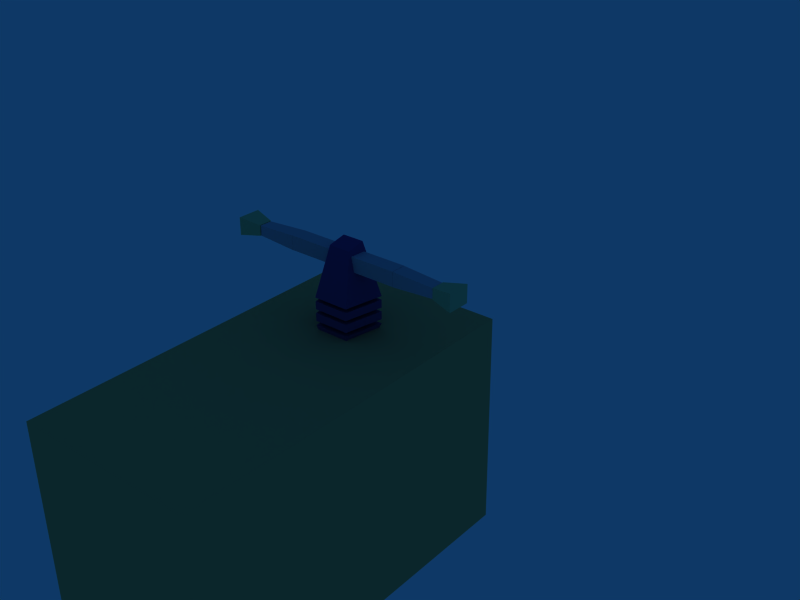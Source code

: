 # Source: character.blend  (saved by Blender 2.62.0; exported with 4.5.12 LTS)
import bpy
from mathutils import Matrix  # noqa: F401  (used for matrix-valued properties, if any)

bpy.ops.wm.read_factory_settings(use_empty=True)
scene = bpy.context.scene
scene.name = 'Scene'

# ---- collections
col_collection_1 = bpy.data.collections.new('Collection 1'); scene.collection.children.link(col_collection_1)
col_collection_20 = bpy.data.collections.new('Collection 20'); scene.collection.children.link(col_collection_20)
col_collection_20.hide_render = True
col_collection_20.hide_viewport = True

# ---- materials (node trees are filled in below, after node groups)
mat_material = bpy.data.materials.new('Material')
mat_material.alpha_threshold = 0.0
mat_material.diffuse_color = (0.7811, 0.6717, 0.4231, 1.0)
mat_material.roughness = 0.5
mat_material.line_color = (0.0, 0.0, 0.0, 0.08807)
mat_body = bpy.data.materials.new('Body')
mat_body.alpha_threshold = 0.0
mat_body.diffuse_color = (0.241, 0.193, 0.5052, 1.0)
mat_body.roughness = 0.5
mat_body.line_color = (0.0, 0.0, 0.0, 1.0)
mat_leg = bpy.data.materials.new('Leg')
mat_leg.alpha_threshold = 0.0
mat_leg.diffuse_color = (0.2319, 0.1652, 0.1652, 1.0)
mat_leg.roughness = 0.5
mat_leg.line_color = (0.0, 0.0, 0.0, 1.0)
mat_head = bpy.data.materials.new('Head')
mat_head.alpha_threshold = 0.0
mat_head.diffuse_color = (0.69, 0.81, 0.57, 1.0)
mat_head.roughness = 0.5
mat_head.line_color = (0.0, 0.0, 0.0, 0.9025)
mat_arm = bpy.data.materials.new('Arm')
mat_arm.alpha_threshold = 0.0
mat_arm.diffuse_color = (0.6472, 0.6874, 0.7594, 1.0)
mat_arm.roughness = 0.5
mat_arm.line_color = (0.0, 0.0, 0.0, 1.0)
mat_face = bpy.data.materials.new('Face')
mat_face.alpha_threshold = 0.0
mat_face.diffuse_color = (0.93, 0.83, 0.81, 1.0)
mat_face.roughness = 0.5
mat_face.line_color = (0.0, 0.0, 0.0, 1.0)
mat_hair = bpy.data.materials.new('Hair')
mat_hair.alpha_threshold = 0.0
mat_hair.diffuse_color = (0.6546, 0.1904, 0.1904, 1.0)
mat_hair.roughness = 0.5
mat_hair.line_color = (0.0, 0.0, 0.0, 1.0)

# ---- material node trees

# ---- world
world_world = bpy.data.worlds.new('World'); scene.world = world_world
world_world.color = (0.05656, 0.2208, 0.4)
world_world.use_sun_shadow = False
world_world.sun_shadow_jitter_overblur = 0.0
world_world.cycles.sampling_method = 'MANUAL'
world_world.cycles.sample_map_resolution = 256

# ---- meshes
me_cube_001 = bpy.data.meshes.new('Cube.001')
me_cube_001.from_pydata([(0.4147, 0.4988, -0.489), (0.4147, -0.4988, -0.489), (-0.4147, -0.4988, -0.489), (-0.4147, 0.4988, -0.489), (0.4147, 0.4988, 1.138), (0.4147, -0.4988, 1.138), (-0.4147, -0.4988, 1.138), (-0.4147, 0.4988, 1.138)], [], [(0, 1, 2, 3), (4, 7, 6, 5), (0, 4, 5, 1), (1, 5, 6, 2), (2, 6, 7, 3), (4, 0, 3, 7)])
me_cube_001.materials.append(mat_material)
me_cube_001.use_remesh_preserve_volume = False
me_cube_001.use_remesh_preserve_attributes = False
me_cube_001.use_mirror_vertex_groups = False
me_cube_001.update()
me_belly_01 = bpy.data.meshes.new('Belly.01')
me_belly_01.from_pydata([(-0.1106, 0.08395, -0.01748), (0.1106, 0.08395, -0.01748), (-0.1106, 0.08395, 0.01748), (0.1106, 0.08395, 0.01748), (-0.07959, -0.0931, -0.01748), (0.07959, -0.0931, -0.01748), (-0.07959, -0.0931, 0.01748), (0.07959, -0.0931, 0.01748), (0.0, 0.08395, -0.01748), (0.0, 0.08395, 0.01748), (0.0, -0.0931, -0.01748), (0.0, -0.0931, 0.01748)], [], [(0, 4, 6, 2), (7, 5, 1, 3), (8, 0, 2, 9), (3, 1, 8, 9), (11, 6, 4, 10), (5, 7, 11, 10), (0, 8, 10, 4), (10, 8, 1, 5), (9, 2, 6, 11), (7, 3, 9, 11)])
me_belly_01.materials.append(mat_body)
me_belly_01.use_remesh_preserve_volume = False
me_belly_01.use_remesh_preserve_attributes = False
me_belly_01.use_mirror_vertex_groups = False
me_belly_01.update()
me_belly_02 = bpy.data.meshes.new('Belly.02')
me_belly_02.from_pydata([(-0.1106, 0.08395, -0.01748), (0.1106, 0.08395, -0.01748), (-0.1106, 0.08395, 0.01748), (0.1106, 0.08395, 0.01748), (-0.07959, -0.0931, -0.01748), (0.07959, -0.0931, -0.01748), (-0.07959, -0.0931, 0.01748), (0.07959, -0.0931, 0.01748), (0.0, 0.08395, -0.01748), (0.0, 0.08395, 0.01748), (0.0, -0.0931, -0.01748), (0.0, -0.0931, 0.01748)], [], [(0, 4, 6, 2), (7, 5, 1, 3), (8, 0, 2, 9), (3, 1, 8, 9), (11, 6, 4, 10), (5, 7, 11, 10), (0, 8, 10, 4), (10, 8, 1, 5), (9, 2, 6, 11), (7, 3, 9, 11)])
me_belly_02.materials.append(mat_body)
me_belly_02.use_remesh_preserve_volume = False
me_belly_02.use_remesh_preserve_attributes = False
me_belly_02.use_mirror_vertex_groups = False
me_belly_02.update()
me_pelvis = bpy.data.meshes.new('Pelvis')
me_pelvis.from_pydata([(-0.05234, 0.04753, -0.1195), (0.05234, 0.04753, -0.1195), (-0.1106, 0.08395, 0.01748), (0.1106, 0.08395, 0.01748), (-0.05234, -0.05425, -0.1195), (0.05234, -0.05425, -0.1195), (-0.07959, -0.0931, 0.01748), (0.07959, -0.0931, 0.01748), (0.0, 0.04753, -0.1195), (0.0, 0.08395, 0.01748), (0.0, -0.05425, -0.1195), (0.0, -0.0931, 0.01748)], [], [(0, 4, 6, 2), (7, 5, 1, 3), (8, 0, 2, 9), (3, 1, 8, 9), (11, 6, 4, 10), (5, 7, 11, 10), (0, 8, 10, 4), (10, 8, 1, 5), (9, 2, 6, 11), (7, 3, 9, 11)])
me_pelvis.materials.append(mat_body)
me_pelvis.use_remesh_preserve_volume = False
me_pelvis.use_remesh_preserve_attributes = False
me_pelvis.use_mirror_vertex_groups = False
me_pelvis.update()
me_thigh_l = bpy.data.meshes.new('Thigh.L')
me_thigh_l.from_pydata([(-0.04575, 0.0492, 0.0113), (-0.03994, 0.03348, -0.2023), (0.03347, 0.03348, -0.2023), (0.05609, 0.0492, 0.0113), (-0.04575, -0.04674, 0.0113), (-0.03994, -0.03102, -0.2023), (0.03347, -0.03102, -0.2023), (0.05609, -0.04674, 0.0113)], [], [(0, 3, 2, 1), (4, 5, 6, 7), (0, 1, 5, 4), (1, 2, 6, 5), (2, 3, 7, 6), (3, 0, 4, 7)])
me_thigh_l.materials.append(mat_leg)
me_thigh_l.use_remesh_preserve_volume = False
me_thigh_l.use_remesh_preserve_attributes = False
me_thigh_l.use_mirror_vertex_groups = False
me_thigh_l.update()
me_thigh_r = bpy.data.meshes.new('Thigh.R')
me_thigh_r.from_pydata([(0.04575, 0.0492, 0.0113), (0.03994, 0.03348, -0.2023), (-0.03347, 0.03348, -0.2023), (-0.05609, 0.0492, 0.0113), (0.04575, -0.04674, 0.0113), (0.03994, -0.03102, -0.2023), (-0.03347, -0.03102, -0.2023), (-0.05609, -0.04674, 0.0113)], [], [(0, 1, 2, 3), (4, 7, 6, 5), (0, 4, 5, 1), (1, 5, 6, 2), (2, 6, 7, 3), (4, 0, 3, 7)])
me_thigh_r.materials.append(mat_leg)
me_thigh_r.use_remesh_preserve_volume = False
me_thigh_r.use_remesh_preserve_attributes = False
me_thigh_r.use_mirror_vertex_groups = False
me_thigh_r.update()
me_foot_l = bpy.data.meshes.new('Foot.L')
me_foot_l.from_pydata([(-0.03779, 0.02935, -0.05012), (0.03779, 0.02935, -0.05012), (-0.03779, 0.02935, -0.02803), (0.03779, 0.02935, -0.02803), (-0.02656, -0.1494, -0.05012), (0.02656, -0.1494, -0.05012), (-0.02656, -0.1494, -0.02907), (0.02656, -0.1494, -0.02907), (0.0, 0.02935, -0.05012), (0.0, 0.02935, -0.02803), (0.0, -0.1494, -0.05012), (0.0, -0.1494, -0.02907), (-0.02688, 0.02935, 0.005875), (0.02688, 0.02935, 0.005875), (0.0, 0.02935, 0.005875)], [], [(0, 4, 6, 2), (7, 5, 1, 3), (8, 0, 2, 9), (3, 1, 8, 9), (11, 6, 4, 10), (5, 7, 11, 10), (0, 8, 10, 4), (10, 8, 1, 5), (9, 2, 12, 14), (13, 3, 9, 14), (6, 11, 14, 12), (14, 11, 7, 13), (2, 6, 12), (13, 7, 3)])
me_foot_l.materials.append(mat_head)
me_foot_l.use_remesh_preserve_volume = False
me_foot_l.use_remesh_preserve_attributes = False
me_foot_l.use_mirror_vertex_groups = False
me_foot_l.update()
me_foot_r = bpy.data.meshes.new('Foot.R')
me_foot_r.from_pydata([(-0.03779, 0.02935, -0.05012), (0.03779, 0.02935, -0.05012), (-0.03779, 0.02935, -0.02803), (0.03779, 0.02935, -0.02803), (-0.02656, -0.1494, -0.05012), (0.02656, -0.1494, -0.05012), (-0.02656, -0.1494, -0.02907), (0.02656, -0.1494, -0.02907), (0.0, 0.02935, -0.05012), (0.0, 0.02935, -0.02803), (0.0, -0.1494, -0.05012), (0.0, -0.1494, -0.02907), (-0.02688, 0.02935, 0.005875), (0.02688, 0.02935, 0.005875), (0.0, 0.02935, 0.005875)], [], [(0, 4, 6, 2), (7, 5, 1, 3), (8, 0, 2, 9), (3, 1, 8, 9), (11, 6, 4, 10), (5, 7, 11, 10), (0, 8, 10, 4), (10, 8, 1, 5), (9, 2, 12, 14), (13, 3, 9, 14), (6, 11, 14, 12), (14, 11, 7, 13), (2, 6, 12), (13, 7, 3)])
me_foot_r.materials.append(mat_head)
me_foot_r.use_remesh_preserve_volume = False
me_foot_r.use_remesh_preserve_attributes = False
me_foot_r.use_mirror_vertex_groups = False
me_foot_r.update()
me_shin_r = bpy.data.meshes.new('Shin.R')
me_shin_r.from_pydata([(0.03934, 0.001625, 0.004246), (0.03353, -0.0061, -0.1799), (-0.01809, -0.0061, -0.1799), (-0.03238, 0.001625, 0.004246), (0.03934, -0.06338, 0.004246), (0.03353, -0.05516, -0.1799), (-0.01809, -0.05516, -0.1799), (-0.03238, -0.06338, 0.004246)], [], [(0, 1, 2, 3), (4, 7, 6, 5), (0, 4, 5, 1), (1, 5, 6, 2), (2, 6, 7, 3), (4, 0, 3, 7)])
me_shin_r.materials.append(mat_leg)
me_shin_r.use_remesh_preserve_volume = False
me_shin_r.use_remesh_preserve_attributes = False
me_shin_r.use_mirror_vertex_groups = False
me_shin_r.update()
me_shin_l = bpy.data.meshes.new('Shin.L')
me_shin_l.from_pydata([(-0.03934, 0.001625, 0.004246), (-0.03353, -0.0061, -0.1799), (0.01809, -0.0061, -0.1799), (0.03238, 0.001625, 0.004246), (-0.03934, -0.06338, 0.004246), (-0.03353, -0.05516, -0.1799), (0.01809, -0.05516, -0.1799), (0.03238, -0.06338, 0.004246)], [], [(0, 3, 2, 1), (4, 5, 6, 7), (0, 1, 5, 4), (1, 2, 6, 5), (2, 3, 7, 6), (3, 0, 4, 7)])
me_shin_l.materials.append(mat_leg)
me_shin_l.use_remesh_preserve_volume = False
me_shin_l.use_remesh_preserve_attributes = False
me_shin_l.use_mirror_vertex_groups = False
me_shin_l.update()
me_hand_l = bpy.data.meshes.new('Hand.L')
me_hand_l.from_pydata([(0.0004269, 0.02956, -0.02215), (0.09631, 0.05055, -0.03778), (0.09631, 0.05055, 0.04085), (0.0004269, 0.02956, 0.02522), (0.0004269, -0.032, -0.02215), (0.09631, -0.05299, -0.03778), (0.09631, -0.05299, 0.04085), (0.0004269, -0.032, 0.02522)], [], [(0, 3, 2, 1), (4, 5, 6, 7), (0, 1, 5, 4), (1, 2, 6, 5), (2, 3, 7, 6), (3, 0, 4, 7)])
me_hand_l.materials.append(mat_head)
me_hand_l.use_remesh_preserve_volume = False
me_hand_l.use_remesh_preserve_attributes = False
me_hand_l.use_mirror_vertex_groups = False
me_hand_l.update()
me_forearm_l = bpy.data.meshes.new('Forearm.L')
me_forearm_l.from_pydata([(0.0002474, 0.06578, -0.03099), (0.1877, 0.06008, -0.0218), (0.1877, 0.06008, 0.02281), (0.0002473, 0.06578, 0.03301), (0.0002474, -0.002576, -0.03099), (0.1877, 0.003126, -0.0218), (0.1877, 0.003126, 0.02281), (0.0002474, -0.002576, 0.03301)], [], [(0, 3, 2, 1), (4, 5, 6, 7), (0, 1, 5, 4), (1, 2, 6, 5), (2, 3, 7, 6), (3, 0, 4, 7)])
me_forearm_l.materials.append(mat_arm)
me_forearm_l.use_remesh_preserve_volume = False
me_forearm_l.use_remesh_preserve_attributes = False
me_forearm_l.use_mirror_vertex_groups = False
me_forearm_l.update()
me_humerus_l = bpy.data.meshes.new('Humerus.L')
me_humerus_l.from_pydata([(-0.02201, 0.03296, -0.03046), (0.1913, 0.03296, -0.03046), (0.1913, 0.03296, 0.03354), (-0.02201, 0.03296, 0.03354), (-0.02201, -0.0354, -0.03046), (0.1913, -0.0354, -0.03046), (0.1913, -0.0354, 0.03354), (-0.02201, -0.0354, 0.03354)], [], [(0, 3, 2, 1), (4, 5, 6, 7), (0, 1, 5, 4), (1, 2, 6, 5), (2, 3, 7, 6), (3, 0, 4, 7)])
me_humerus_l.materials.append(mat_arm)
me_humerus_l.use_remesh_preserve_volume = False
me_humerus_l.use_remesh_preserve_attributes = False
me_humerus_l.use_mirror_vertex_groups = False
me_humerus_l.update()
me_humerus_r = bpy.data.meshes.new('Humerus.R')
me_humerus_r.from_pydata([(0.02201, 0.03296, -0.03046), (-0.1913, 0.03296, -0.03046), (-0.1913, 0.03296, 0.03354), (0.02201, 0.03296, 0.03354), (0.02201, -0.0354, -0.03046), (-0.1913, -0.0354, -0.03046), (-0.1913, -0.0354, 0.03354), (0.02201, -0.0354, 0.03354)], [], [(0, 1, 2, 3), (4, 7, 6, 5), (0, 4, 5, 1), (1, 5, 6, 2), (2, 6, 7, 3), (4, 0, 3, 7)])
me_humerus_r.materials.append(mat_arm)
me_humerus_r.use_remesh_preserve_volume = False
me_humerus_r.use_remesh_preserve_attributes = False
me_humerus_r.use_mirror_vertex_groups = False
me_humerus_r.update()
me_forearm_r = bpy.data.meshes.new('Forearm.R')
me_forearm_r.from_pydata([(-0.0002474, 0.06578, -0.03099), (-0.1877, 0.06008, -0.0218), (-0.1877, 0.06008, 0.02281), (-0.0002473, 0.06578, 0.03301), (-0.0002474, -0.002576, -0.03099), (-0.1877, 0.003126, -0.0218), (-0.1877, 0.003126, 0.02281), (-0.0002474, -0.002576, 0.03301)], [], [(0, 1, 2, 3), (4, 7, 6, 5), (0, 4, 5, 1), (1, 5, 6, 2), (2, 6, 7, 3), (4, 0, 3, 7)])
me_forearm_r.materials.append(mat_arm)
me_forearm_r.use_remesh_preserve_volume = False
me_forearm_r.use_remesh_preserve_attributes = False
me_forearm_r.use_mirror_vertex_groups = False
me_forearm_r.update()
me_hand_r = bpy.data.meshes.new('Hand.R')
me_hand_r.from_pydata([(-0.0004269, 0.02956, -0.02215), (-0.09631, 0.05055, -0.03778), (-0.09631, 0.05055, 0.04085), (-0.0004269, 0.02956, 0.02522), (-0.0004269, -0.032, -0.02215), (-0.09631, -0.05299, -0.03778), (-0.09631, -0.05299, 0.04085), (-0.0004269, -0.032, 0.02522)], [], [(0, 1, 2, 3), (4, 7, 6, 5), (0, 4, 5, 1), (1, 5, 6, 2), (2, 6, 7, 3), (4, 0, 3, 7)])
me_hand_r.materials.append(mat_head)
me_hand_r.use_remesh_preserve_volume = False
me_hand_r.use_remesh_preserve_attributes = False
me_hand_r.use_mirror_vertex_groups = False
me_hand_r.update()
me_chest = bpy.data.meshes.new('Chest')
me_chest.from_pydata([(-0.1119, 0.08361, -0.0931), (0.1119, 0.08361, -0.0931), (-0.04895, 0.04605, 0.1394), (0.04895, 0.04605, 0.1394), (-0.08089, -0.0931, -0.0931), (0.08089, -0.0931, -0.0931), (-0.04895, -0.03302, 0.1228), (0.04895, -0.03302, 0.1228), (0.0, 0.08361, -0.0931), (0.0, 0.04605, 0.1394), (0.0, -0.0931, -0.0931), (0.0, -0.03302, 0.1228)], [], [(0, 4, 6, 2), (7, 5, 1, 3), (8, 0, 2, 9), (3, 1, 8, 9), (11, 6, 4, 10), (5, 7, 11, 10), (0, 8, 10, 4), (10, 8, 1, 5), (9, 2, 6, 11), (7, 3, 9, 11)])
me_chest.materials.append(mat_body)
me_chest.use_remesh_preserve_volume = False
me_chest.use_remesh_preserve_attributes = False
me_chest.use_mirror_vertex_groups = False
me_chest.update()
me_head = bpy.data.meshes.new('Head')
me_head.from_pydata([(-0.1448, 0.1925, 0.2316), (0.1448, 0.1925, 0.2316), (-0.1838, -0.1604, 0.2316), (0.1838, -0.1604, 0.2316), (-0.1718, 0.1925, 0.4164), (0.1718, 0.1925, 0.4164), (-0.164, -0.1604, 0.4678), (0.164, -0.1604, 0.4678), (0.0, -0.2133, 0.2316), (0.0, 0.2392, 0.2316), (0.0, -0.2133, 0.5285), (0.0, 0.2392, 0.4974), (-0.2019, 0.05184, 0.2316), (0.2019, 0.05184, 0.2316), (-0.2122, 0.05184, 0.5269), (0.2122, 0.05184, 0.5269), (0.0, 0.05184, 0.6078), (-0.0861, -0.1531, 0.03055), (0.0861, -0.1531, 0.03055), (-0.1069, 0.05184, 0.0527), (0.1069, 0.05184, 0.0527), (0.0, -0.2133, 0.02287), (0.0, 0.05184, 0.0527)], [], [(0, 4, 11, 9), (11, 5, 1, 9), (8, 10, 6, 2), (7, 10, 8, 3), (4, 0, 12, 14), (5, 15, 13, 1), (14, 12, 2, 6), (3, 13, 15, 7), (6, 10, 16, 14), (16, 10, 7, 15), (14, 16, 11, 4), (11, 16, 15, 5), (12, 19, 17, 2), (18, 20, 13, 3), (2, 17, 21, 8), (21, 18, 3, 8), (19, 22, 21, 17), (21, 22, 20, 18), (0, 19, 12), (20, 1, 13), (0, 9, 22, 19), (22, 9, 1, 20)])
me_head.materials.append(mat_head)
me_head.use_remesh_preserve_volume = False
me_head.use_remesh_preserve_attributes = False
me_head.use_mirror_vertex_groups = False
me_head.update()
me_eyebrow_l = bpy.data.meshes.new('Eyebrow.L')
me_eyebrow_l.from_pydata([(0.0785, -6.658e-05, 0.03174), (0.0785, -6.692e-05, -0.03167), (-0.07967, -0.0001285, -0.03167), (-0.07966, -0.0001282, 0.03174)], [], [(0, 3, 2, 1)])
me_eyebrow_l.materials.append(mat_face)
me_eyebrow_l.use_remesh_preserve_volume = False
me_eyebrow_l.use_remesh_preserve_attributes = False
me_eyebrow_l.use_mirror_vertex_groups = False
me_eyebrow_l.update()
me_eye_l = bpy.data.meshes.new('Eye.L')
me_eye_l.from_pydata([(0.06861, -4.115e-05, 0.03936), (0.06861, -4.116e-05, -0.03936), (-0.0638, 0.0002331, -0.03936), (-0.0638, 0.0002331, 0.03936)], [], [(0, 3, 2, 1)])
me_eye_l.materials.append(mat_face)
me_eye_l.use_remesh_preserve_volume = False
me_eye_l.use_remesh_preserve_attributes = False
me_eye_l.use_mirror_vertex_groups = False
me_eye_l.update()
me_eyebrow_r = bpy.data.meshes.new('Eyebrow.R')
me_eyebrow_r.from_pydata([(0.07999, 3.133e-05, 0.03161), (0.07999, 3.099e-05, -0.03181), (-0.07817, -3.063e-05, -0.0318), (-0.07817, -3.029e-05, 0.03161)], [], [(0, 3, 2, 1)])
me_eyebrow_r.materials.append(mat_face)
me_eyebrow_r.use_remesh_preserve_volume = False
me_eyebrow_r.use_remesh_preserve_attributes = False
me_eyebrow_r.use_mirror_vertex_groups = False
me_eyebrow_r.update()
me_eye_r = bpy.data.meshes.new('Eye.R')
me_eye_r.from_pydata([(0.06418, -0.0001329, 0.03936), (0.06418, -0.0001329, -0.03936), (-0.06824, 0.0001413, -0.03936), (-0.06824, 0.0001413, 0.03936)], [], [(0, 3, 2, 1)])
me_eye_r.materials.append(mat_face)
me_eye_r.use_remesh_preserve_volume = False
me_eye_r.use_remesh_preserve_attributes = False
me_eye_r.use_mirror_vertex_groups = False
me_eye_r.update()
me_mouth = bpy.data.meshes.new('Mouth')
me_mouth.from_pydata([(0.07398, 2.092e-09, 0.0217), (0.07398, -2.092e-09, -0.0217), (-0.07398, -2.092e-09, -0.0217), (-0.07398, 2.092e-09, 0.0217)], [], [(0, 3, 2, 1)])
me_mouth.materials.append(mat_face)
me_mouth.use_remesh_preserve_volume = False
me_mouth.use_remesh_preserve_attributes = False
me_mouth.use_mirror_vertex_groups = False
me_mouth.update()
me_nose = bpy.data.meshes.new('Nose')
me_nose.from_pydata([(-0.02917, -1.07e-09, -0.03127), (0.02917, -1.07e-09, -0.03127), (0.0, -2.144e-09, -0.06265), (0.0, 1.399e-09, 0.04089), (0.0, -0.04902, -0.03156)], [], [(0, 2, 3), (3, 2, 1), (0, 4, 2), (2, 4, 1), (0, 3, 4), (4, 3, 1)])
me_nose.materials.append(mat_face)
me_nose.use_remesh_preserve_volume = False
me_nose.use_remesh_preserve_attributes = False
me_nose.use_mirror_vertex_groups = False
me_nose.update()
me_hair = bpy.data.meshes.new('Hair')
me_hair.from_pydata([(-0.182, 0.2287, 0.2723), (0.182, 0.2287, 0.2723), (-0.1691, -0.1752, 0.4652), (0.1691, -0.1752, 0.4652), (-0.1825, 0.2302, 0.4615), (0.1825, 0.2302, 0.4615), (-0.1668, -0.1765, 0.5339), (0.1668, -0.1765, 0.5339), (0.0, -0.2346, 0.4652), (0.0, 0.2812, 0.2723), (0.0, -0.2384, 0.5767), (0.0, 0.2819, 0.5177), (-0.2285, 0.05117, 0.2722), (0.2285, 0.05117, 0.2722), (-0.2288, 0.04937, 0.5546), (0.2288, 0.04937, 0.5546), (0.0, 0.04937, 0.6469), (-0.2005, -0.07506, 0.4656), (0.2005, -0.07506, 0.4656), (-0.193, -0.07927, 0.5426), (0.193, -0.07927, 0.5426), (0.0, -0.09452, 0.6118), (-0.2193, -0.007352, 0.2716), (0.2193, -0.007352, 0.2716), (-0.2163, -0.01495, 0.5486), (0.2163, -0.01495, 0.5486), (0.0, -0.02258, 0.6294), (0.0, -0.07613, 0.4652), (0.0, -0.007071, 0.2703), (0.0, 0.05278, 0.2734)], [], [(0, 4, 11, 9), (11, 5, 1, 9), (8, 10, 6, 2), (7, 10, 8, 3), (4, 0, 12, 14), (5, 15, 13, 1), (14, 16, 11, 4), (11, 16, 15, 5), (19, 17, 2, 6), (3, 18, 20, 7), (6, 10, 21, 19), (21, 10, 7, 20), (14, 12, 22, 24), (23, 13, 15, 25), (24, 22, 17, 19), (18, 23, 25, 20), (19, 21, 26, 24), (26, 21, 20, 25), (24, 26, 16, 14), (16, 26, 25, 15), (2, 17, 27, 8), (27, 18, 3, 8), (17, 22, 28, 27), (28, 23, 18, 27), (12, 29, 28, 22), (28, 29, 13, 23), (0, 9, 29, 12), (29, 9, 1, 13)])
_ca = me_hair.color_attributes.new('Col', 'BYTE_COLOR', 'CORNER')
_ca.data.foreach_set('color', [1.0, 1.0, 1.0, 1.0, 1.0, 1.0, 1.0, 1.0, 1.0, 1.0, 1.0, 1.0, 1.0, 1.0, 1.0, 1.0, 1.0, 1.0, 1.0, 1.0, 1.0, 1.0, 1.0, 1.0, 1.0, 1.0, 1.0, 1.0, 1.0, 1.0, 1.0, 1.0, 1.0, 1.0, 1.0, 1.0, 1.0, 1.0, 1.0, 1.0, 1.0, 1.0, 1.0, 1.0, 1.0, 1.0, 1.0, 1.0, 1.0, 1.0, 1.0, 1.0, 1.0, 1.0, 1.0, 1.0, 1.0, 1.0, 1.0, 1.0, 1.0, 1.0, 1.0, 1.0, 1.0, 1.0, 1.0, 1.0, 1.0, 1.0, 1.0, 1.0, 1.0, 1.0, 1.0, 1.0, 1.0, 1.0, 1.0, 1.0, 1.0, 1.0, 1.0, 1.0, 1.0, 1.0, 1.0, 1.0, 1.0, 1.0, 1.0, 1.0, 1.0, 1.0, 1.0, 1.0, 1.0, 1.0, 1.0, 1.0, 1.0, 1.0, 1.0, 1.0, 1.0, 1.0, 1.0, 1.0, 1.0, 1.0, 1.0, 1.0, 1.0, 1.0, 1.0, 1.0, 1.0, 1.0, 1.0, 1.0, 1.0, 1.0, 1.0, 1.0, 1.0, 1.0, 1.0, 1.0, 1.0, 1.0, 1.0, 1.0, 1.0, 1.0, 1.0, 1.0, 1.0, 1.0, 1.0, 1.0, 1.0, 1.0, 1.0, 1.0, 1.0, 1.0, 1.0, 1.0, 1.0, 1.0, 1.0, 1.0, 1.0, 1.0, 1.0, 1.0, 1.0, 1.0, 1.0, 1.0, 1.0, 1.0, 1.0, 1.0, 1.0, 1.0, 1.0, 1.0, 1.0, 1.0, 1.0, 1.0, 1.0, 1.0, 1.0, 1.0, 1.0, 1.0, 1.0, 1.0, 1.0, 1.0, 1.0, 1.0, 1.0, 1.0, 1.0, 1.0, 1.0, 1.0, 1.0, 1.0, 1.0, 1.0, 1.0, 1.0, 1.0, 1.0, 1.0, 1.0, 1.0, 1.0, 1.0, 1.0, 1.0, 1.0, 1.0, 1.0, 1.0, 1.0, 1.0, 1.0, 1.0, 1.0, 1.0, 1.0, 1.0, 1.0, 1.0, 1.0, 1.0, 1.0, 1.0, 1.0, 1.0, 1.0, 1.0, 1.0, 1.0, 1.0, 1.0, 1.0, 1.0, 1.0, 1.0, 1.0, 1.0, 1.0, 1.0, 1.0, 1.0, 1.0, 1.0, 1.0, 1.0, 1.0, 1.0, 1.0, 1.0, 1.0, 1.0, 1.0, 1.0, 1.0, 1.0, 1.0, 1.0, 1.0, 1.0, 1.0, 1.0, 1.0, 1.0, 1.0, 1.0, 1.0, 1.0, 1.0, 1.0, 1.0, 1.0, 1.0, 1.0, 1.0, 1.0, 1.0, 1.0, 1.0, 1.0, 1.0, 1.0, 1.0, 1.0, 1.0, 1.0, 1.0, 1.0, 1.0, 1.0, 1.0, 1.0, 1.0, 1.0, 1.0, 1.0, 1.0, 1.0, 1.0, 1.0, 1.0, 1.0, 1.0, 1.0, 1.0, 1.0, 1.0, 1.0, 1.0, 1.0, 1.0, 1.0, 1.0, 1.0, 1.0, 1.0, 1.0, 1.0, 1.0, 1.0, 1.0, 1.0, 1.0, 1.0, 1.0, 1.0, 1.0, 1.0, 1.0, 1.0, 1.0, 1.0, 1.0, 1.0, 1.0, 1.0, 1.0, 1.0, 1.0, 1.0, 1.0, 1.0, 1.0, 1.0, 1.0, 1.0, 1.0, 1.0, 1.0, 1.0, 1.0, 1.0, 1.0, 1.0, 1.0, 1.0, 1.0, 1.0, 1.0, 1.0, 1.0, 1.0, 1.0, 1.0, 1.0, 1.0, 1.0, 1.0, 1.0, 1.0, 1.0, 1.0, 1.0, 1.0, 1.0, 1.0, 1.0, 1.0, 1.0, 1.0, 1.0, 1.0, 1.0, 1.0, 1.0, 1.0, 1.0, 1.0, 1.0, 1.0, 1.0, 1.0, 1.0, 1.0, 1.0, 1.0, 1.0, 1.0, 1.0, 1.0, 1.0, 1.0, 1.0, 1.0, 1.0, 1.0, 1.0, 1.0, 1.0, 1.0, 1.0, 1.0, 1.0, 1.0, 1.0, 1.0, 1.0, 1.0, 1.0, 1.0, 1.0, 1.0, 1.0, 1.0, 1.0, 1.0, 1.0, 1.0, 1.0, 1.0, 1.0, 1.0, 1.0, 1.0, 1.0, 1.0, 1.0, 1.0, 1.0, 1.0, 1.0, 1.0, 1.0, 1.0, 1.0, 1.0, 1.0, 1.0, 1.0])
me_hair.materials.append(mat_hair)
me_hair.use_remesh_preserve_volume = False
me_hair.use_remesh_preserve_attributes = False
me_hair.use_mirror_vertex_groups = False
me_hair.update()
me_gzm_foot = bpy.data.meshes.new('GZM_Foot')
me_gzm_foot.from_pydata([(0.3946, -0.351, 0.4648), (0.2771, 1.455, 0.4648), (0.0, 1.618, 0.235), (0.0, -0.5258, 0.08616), (0.3664, 1.186, 0.4648), (0.4994, 0.09067, 0.4648)], [(1, 2), (0, 3), (1, 4), (0, 5), (4, 5)], [])
me_gzm_foot.use_remesh_preserve_volume = False
me_gzm_foot.use_remesh_preserve_attributes = False
me_gzm_foot.use_mirror_vertex_groups = False
me_gzm_foot.update()
me_gzm_head = bpy.data.meshes.new('GZM_Head')
me_gzm_head.from_pydata([(0.5484, 1.214, 0.03377), (0.5074, 0.1077, 0.08373), (0.0, -0.2948, 0.591), (0.0, 1.451, 0.376), (0.6329, 0.5833, 0.02435)], [(1, 2), (0, 3), (0, 4), (1, 4)], [])
me_gzm_head.use_remesh_preserve_volume = False
me_gzm_head.use_remesh_preserve_attributes = False
me_gzm_head.use_mirror_vertex_groups = False
me_gzm_head.update()
me_gzm_footroll = bpy.data.meshes.new('GZM_Footroll')
me_gzm_footroll.from_pydata([(0.3323, 0.5621, 0.05467), (0.2172, 0.5637, -0.2709), (0.0, 0.5637, -0.3415), (0.0, 0.5621, 0.047)], [(0, 1), (1, 2), (0, 3)], [])
me_gzm_footroll.use_remesh_preserve_volume = False
me_gzm_footroll.use_remesh_preserve_attributes = False
me_gzm_footroll.use_mirror_vertex_groups = False
me_gzm_footroll.update()
me_gzm_target = bpy.data.meshes.new('GZM_Target')
me_gzm_target.from_pydata([(0.7071, 0.7071, 2.918e-08), (0.9239, 0.3827, 1.579e-08), (1.0, -4.371e-08, -1.804e-15), (0.9239, -0.3827, -1.579e-08), (0.7071, -0.7071, -2.918e-08), (0.3827, -0.9239, -3.813e-08), (1.51e-07, -1.0, -4.127e-08), (-0.3827, -0.9239, -3.813e-08), (-0.7071, -0.7071, -2.918e-08), (-0.9239, -0.3827, -1.579e-08), (-1.0, 1.192e-08, 4.921e-16), (-0.9239, 0.3827, 1.579e-08), (-0.7071, 0.7071, 2.918e-08), (-0.3827, 0.9239, 3.813e-08), (6.517e-07, 1.0, 4.127e-08), (0.3827, 0.9239, 3.813e-08), (0.0, 0.9239, -0.3827), (-3.423e-08, 1.0, -5.762e-07), (-5.96e-08, 0.9239, 0.3827), (-5.96e-08, 0.7071, 0.7071), (-5.96e-08, 0.3827, 0.9239), (-5.96e-08, -6.357e-08, 1.0), (-5.96e-08, -0.3827, 0.9239), (0.0, -0.7071, 0.7071), (0.0, -0.9239, 0.3827), (3.423e-08, -1.0, -2.265e-07), (5.96e-08, -0.9239, -0.3827), (5.96e-08, -0.7071, -0.7071), (5.96e-08, -0.3827, -0.9239), (5.96e-08, 3.179e-08, -1.0), (5.96e-08, 0.3827, -0.9239), (0.0, 0.7071, -0.7071), (0.7071, 5.96e-08, -0.7071), (0.3827, 0.0, -0.9239), (-9.483e-09, -1.834e-08, -1.0), (-0.3827, -5.96e-08, -0.9239), (-0.7071, -5.96e-08, -0.7071), (-0.9239, -1.192e-07, -0.3827), (-1.0, -1.192e-07, -1.852e-07), (-0.9239, -5.96e-08, 0.3827), (-0.7071, -5.96e-08, 0.7071), (-0.3827, 0.0, 0.9239), (-2.23e-08, 1.834e-08, 1.0), (0.3827, 5.96e-08, 0.9239), (0.7071, 5.96e-08, 0.7071), (0.9239, 1.192e-07, 0.3827), (1.0, 1.192e-07, -6.175e-07), (0.9239, 5.96e-08, -0.3827)], [(0, 1), (1, 2), (2, 3), (3, 4), (5, 4), (5, 6), (6, 7), (7, 8), (8, 9), (9, 10), (10, 11), (11, 12), (12, 13), (13, 14), (14, 15), (0, 15), (16, 31), (16, 17), (18, 17), (19, 18), (19, 20), (21, 20), (21, 22), (22, 23), (23, 24), (24, 25), (25, 26), (26, 27), (27, 28), (29, 28), (29, 30), (31, 30), (33, 32), (33, 34), (34, 35), (36, 35), (36, 37), (37, 38), (38, 39), (40, 39), (40, 41), (41, 42), (42, 43), (43, 44), (44, 45), (45, 46), (46, 47), (32, 47)], [])
me_gzm_target.use_remesh_preserve_volume = False
me_gzm_target.use_remesh_preserve_attributes = False
me_gzm_target.use_mirror_vertex_groups = False
me_gzm_target.update()
me_gzm_hand = bpy.data.meshes.new('GZM_Hand')
me_gzm_hand.from_pydata([(0.4865, 0.6629, 0.4865), (0.5721, 0.6629, 0.3823), (0.6357, 0.6629, 0.2633), (0.6748, 0.6629, 0.1342), (0.6881, 0.6629, 9.042e-08), (0.6748, 0.6629, -0.1342), (0.6357, 0.6629, -0.2633), (0.5721, 0.6629, -0.3823), (0.4865, 0.6629, -0.4865), (0.3823, 0.6629, -0.5721), (0.2633, 0.6629, -0.6357), (0.1342, 0.6629, -0.6748), (-2.242e-07, 0.6629, -0.6881), (-0.1342, 0.6629, -0.6748), (-0.2633, 0.6629, -0.6357), (-0.3823, 0.6629, -0.5721), (-0.4865, 0.6629, -0.4865), (-0.5721, 0.6629, -0.3823), (-0.6357, 0.6629, -0.2633), (-0.6748, 0.6629, -0.1342), (-0.6881, 0.6629, 7.029e-07), (-0.6748, 0.6629, 0.1342), (-0.6357, 0.6629, 0.2633), (-0.5721, 0.6629, 0.3823), (-0.4865, 0.6629, 0.4865), (-0.3823, 0.6629, 0.5721), (-0.2633, 0.6629, 0.6357), (-0.1342, 0.6629, 0.6748), (1.105e-06, 0.6629, 0.6881), (0.1342, 0.6629, 0.6748), (0.2633, 0.6629, 0.6357), (0.3823, 0.6629, 0.5721)], [(0, 1), (1, 2), (2, 3), (3, 4), (4, 5), (5, 6), (6, 7), (7, 8), (8, 9), (9, 10), (10, 11), (11, 12), (12, 13), (13, 14), (14, 15), (15, 16), (16, 17), (17, 18), (18, 19), (19, 20), (20, 21), (21, 22), (22, 23), (23, 24), (24, 25), (25, 26), (26, 27), (27, 28), (28, 29), (29, 30), (30, 31), (0, 31)], [])
me_gzm_hand.use_remesh_preserve_volume = False
me_gzm_hand.use_remesh_preserve_attributes = False
me_gzm_hand.use_mirror_vertex_groups = False
me_gzm_hand.update()
me_gzm_arm = bpy.data.meshes.new('GZM_Arm')
me_gzm_arm.from_pydata([(0.2214, 0.4916, 0.2214), (0.2603, 0.4916, 0.1739), (0.2893, 0.4916, 0.1198), (0.3071, 0.4916, 0.06108), (0.3131, 0.4916, 3.526e-08), (0.3071, 0.4916, -0.06108), (0.2893, 0.4916, -0.1198), (0.2603, 0.4916, -0.1739), (0.2214, 0.4916, -0.2214), (0.1739, 0.4916, -0.2603), (0.1198, 0.4916, -0.2893), (0.06108, 0.4916, -0.3071), (-1.02e-07, 0.4916, -0.3131), (-0.06108, 0.4916, -0.3071), (-0.1198, 0.4916, -0.2893), (-0.1739, 0.4916, -0.2603), (-0.2214, 0.4916, -0.2214), (-0.2603, 0.4916, -0.1739), (-0.2893, 0.4916, -0.1198), (-0.3071, 0.4916, -0.06108), (-0.3131, 0.4916, 3.139e-07), (-0.3071, 0.4916, 0.06108), (-0.2893, 0.4916, 0.1198), (-0.2603, 0.4916, 0.1739), (-0.2214, 0.4916, 0.2214), (-0.1739, 0.4916, 0.2603), (-0.1198, 0.4916, 0.2893), (-0.06108, 0.4916, 0.3071), (5.026e-07, 0.4916, 0.3131), (0.06108, 0.4916, 0.3071), (0.1198, 0.4916, 0.2893), (0.1739, 0.4916, 0.2603)], [(0, 1), (1, 2), (2, 3), (3, 4), (4, 5), (5, 6), (6, 7), (7, 8), (8, 9), (9, 10), (10, 11), (11, 12), (12, 13), (13, 14), (14, 15), (15, 16), (16, 17), (17, 18), (18, 19), (19, 20), (20, 21), (21, 22), (22, 23), (23, 24), (24, 25), (25, 26), (26, 27), (27, 28), (28, 29), (29, 30), (30, 31), (0, 31)], [])
me_gzm_arm.use_remesh_preserve_volume = False
me_gzm_arm.use_remesh_preserve_attributes = False
me_gzm_arm.use_mirror_vertex_groups = False
me_gzm_arm.update()
me_gzm_chest = bpy.data.meshes.new('GZM_Chest')
me_gzm_chest.from_pydata([(0.3575, 1.036, 0.3139), (0.3755, 0.979, -0.3464), (0.0, 0.03343, -0.4706), (0.0, 0.04834, 0.5558), (0.3519, 0.3608, 0.4575), (0.3689, 0.3989, -0.3738)], [(0, 1), (4, 0), (4, 3), (2, 5), (5, 1)], [])
me_gzm_chest.use_remesh_preserve_volume = False
me_gzm_chest.use_remesh_preserve_attributes = False
me_gzm_chest.use_mirror_vertex_groups = False
me_gzm_chest.update()
me_gzm_spine = bpy.data.meshes.new('GZM_Spine')
me_gzm_spine.from_pydata([(0.9566, 0.5118, 0.9566), (1.125, 0.5118, 0.7516), (1.25, 0.5118, 0.5177), (1.327, 0.5118, 0.2639), (1.353, 0.5118, 1.489e-07), (1.327, 0.5118, -0.2639), (1.25, 0.5118, -0.5177), (1.125, 0.5118, -0.7516), (0.9566, 0.5118, -0.9566), (0.7516, 0.5118, -1.125), (0.5177, 0.5118, -1.25), (0.2639, 0.5118, -1.327), (-4.408e-07, 0.5118, -1.353), (-0.2639, 0.5118, -1.327), (-0.5177, 0.5118, -1.25), (-0.7516, 0.5118, -1.125), (-0.9566, 0.5118, -0.9566), (-1.125, 0.5118, -0.7516), (-1.25, 0.5118, -0.5177), (-1.327, 0.5118, -0.2639), (-1.353, 0.5118, 1.353e-06), (-1.327, 0.5118, 0.2639), (-1.25, 0.5118, 0.5177), (-1.125, 0.5118, 0.7516), (-0.9566, 0.5118, 0.9566), (-0.7516, 0.5118, 1.125), (-0.5177, 0.5118, 1.25), (-0.2639, 0.5118, 1.327), (2.172e-06, 0.5118, 1.353), (0.2639, 0.5118, 1.327), (0.5177, 0.5118, 1.25), (0.7516, 0.5118, 1.125)], [(0, 1), (1, 2), (2, 3), (3, 4), (4, 5), (5, 6), (6, 7), (7, 8), (8, 9), (9, 10), (10, 11), (11, 12), (12, 13), (13, 14), (14, 15), (15, 16), (16, 17), (17, 18), (18, 19), (19, 20), (20, 21), (21, 22), (22, 23), (23, 24), (24, 25), (25, 26), (26, 27), (27, 28), (28, 29), (29, 30), (30, 31), (0, 31)], [])
me_gzm_spine.use_remesh_preserve_volume = False
me_gzm_spine.use_remesh_preserve_attributes = False
me_gzm_spine.use_mirror_vertex_groups = False
me_gzm_spine.update()
me_gzm_pelvis = bpy.data.meshes.new('GZM_Pelvis')
me_gzm_pelvis.from_pydata([(1.11, -0.08926, 1.153), (1.11, -0.05945, -1.153), (0.0, 1.228, -0.635), (0.0, 1.158, 0.2703)], [(0, 1), (1, 2), (0, 3)], [])
me_gzm_pelvis.use_remesh_preserve_volume = False
me_gzm_pelvis.use_remesh_preserve_attributes = False
me_gzm_pelvis.use_mirror_vertex_groups = False
me_gzm_pelvis.update()
arm_armature = bpy.data.armatures.new('Armature')  # bones are not reproduced

# ---- objects
ob_rig = bpy.data.objects.new('Rig', arm_armature)
ob_boundingbox = bpy.data.objects.new('BoundingBox', me_cube_001)
ob_belly_01 = bpy.data.objects.new('Belly.01', me_belly_01)
ob_belly_02 = bpy.data.objects.new('Belly.02', me_belly_02)
ob_pelvis = bpy.data.objects.new('Pelvis', me_pelvis)
ob_thigh_l = bpy.data.objects.new('Thigh.L', me_thigh_l)
ob_thigh_r = bpy.data.objects.new('Thigh.R', me_thigh_r)
ob_foot_l = bpy.data.objects.new('Foot.L', me_foot_l)
ob_foot_r = bpy.data.objects.new('Foot.R', me_foot_r)
ob_shin_r = bpy.data.objects.new('Shin.R', me_shin_r)
ob_shin_l = bpy.data.objects.new('Shin.L', me_shin_l)
ob_hand_l = bpy.data.objects.new('Hand.L', me_hand_l)
ob_forearm_l = bpy.data.objects.new('Forearm.L', me_forearm_l)
ob_humerus_l = bpy.data.objects.new('Humerus.L', me_humerus_l)
ob_humerus_r = bpy.data.objects.new('Humerus.R', me_humerus_r)
ob_forearm_r = bpy.data.objects.new('Forearm.R', me_forearm_r)
ob_hand_r = bpy.data.objects.new('Hand.R', me_hand_r)
ob_chest = bpy.data.objects.new('Chest', me_chest)
ob_head = bpy.data.objects.new('Head', me_head)
ob_eyebrow_l = bpy.data.objects.new('Eyebrow.L', me_eyebrow_l)
ob_eye_l = bpy.data.objects.new('Eye.L', me_eye_l)
ob_eyebrow_r = bpy.data.objects.new('Eyebrow.R', me_eyebrow_r)
ob_eye_r = bpy.data.objects.new('Eye.R', me_eye_r)
ob_mouth = bpy.data.objects.new('Mouth', me_mouth)
ob_nose = bpy.data.objects.new('Nose', me_nose)
ob_hair = bpy.data.objects.new('Hair', me_hair)
ob_gzm_foot = bpy.data.objects.new('GZM_Foot', me_gzm_foot)
ob_gzm_head = bpy.data.objects.new('GZM_Head', me_gzm_head)
ob_gzm_footroll = bpy.data.objects.new('GZM_Footroll', me_gzm_footroll)
ob_gzm_target = bpy.data.objects.new('GZM_Target', me_gzm_target)
ob_gzm_hand = bpy.data.objects.new('GZM_Hand', me_gzm_hand)
ob_gzm_arm = bpy.data.objects.new('GZM_Arm', me_gzm_arm)
ob_gzm_chest = bpy.data.objects.new('GZM_Chest', me_gzm_chest)
ob_gzm_spine = bpy.data.objects.new('GZM_Spine', me_gzm_spine)
ob_gzm_pelvis = bpy.data.objects.new('GZM_Pelvis', me_gzm_pelvis)

# ---- transforms, parenting, visibility, modifiers, constraints
ob_rig.location = (0.0, 0.0, 0.0)
ob_rig.lock_rotations_4d = False
ob_rig.empty_display_type = 'ARROWS'
ob_rig.color = (0.0, 0.0, 0.0, 1.0)
ob_rig.display_type = 'WIRE'
ob_rig.show_in_front = True
ob_rig.lineart.crease_threshold = 0.0
ob_boundingbox.parent = ob_rig
ob_boundingbox.matrix_parent_inverse = Matrix(((1.0, 0.0, -0.0, -1.849e-18), (0.0, -0.01298, -0.9999, 0.4245), (0.0, 0.9999, -0.01298, 0.01888), (0.0, 0.0, 0.0, 1.0)))
ob_boundingbox.location = (0.0, 0.01582, 0.4791)
ob_boundingbox.lock_rotations_4d = False
ob_boundingbox.empty_display_type = 'ARROWS'
ob_boundingbox.display_type = 'WIRE'
ob_boundingbox.lineart.crease_threshold = 0.0
ob_belly_01.parent = ob_rig
ob_belly_01.location = (0.0, 0.00858, 0.6362)
ob_belly_01.lock_rotations_4d = False
ob_belly_01.empty_display_type = 'ARROWS'
ob_belly_01.color = (0.0, 0.0, 0.0, 1.0)
ob_belly_01.lineart.crease_threshold = 0.0
_vg = ob_belly_01.vertex_groups.new(name='Spine')
for _i, _w in zip([0, 1, 2, 3, 4, 5, 6, 7, 8, 9, 10, 11], [0.6, 0.6, 0.6, 0.6, 0.6, 0.6, 0.6, 0.6, 0.6, 0.6, 0.6, 0.6]): _vg.add([_i], _w, 'REPLACE')
_vg = ob_belly_01.vertex_groups.new(name='Chest')
for _i, _w in zip([0, 1, 2, 3, 4, 5, 6, 7, 8, 9, 10, 11], [0.4, 0.4, 0.4, 0.4, 0.4, 0.4, 0.4, 0.4, 0.4, 0.4, 0.4, 0.4]): _vg.add([_i], _w, 'REPLACE')
_m = ob_belly_01.modifiers.new('Armature', 'ARMATURE')
_m.object = ob_rig
ob_belly_02.parent = ob_rig
ob_belly_02.location = (0.0, 0.00858, 0.5841)
ob_belly_02.lock_rotations_4d = False
ob_belly_02.empty_display_type = 'ARROWS'
ob_belly_02.color = (0.0, 0.0, 0.0, 1.0)
ob_belly_02.lineart.crease_threshold = 0.0
_vg = ob_belly_02.vertex_groups.new(name='Spine')
for _i, _w in zip([0, 1, 2, 3, 4, 5, 6, 7, 8, 9, 10, 11], [0.6, 0.6, 0.6, 0.6, 0.6, 0.6, 0.6, 0.6, 0.6, 0.6, 0.6, 0.6]): _vg.add([_i], _w, 'REPLACE')
_vg = ob_belly_02.vertex_groups.new(name='Pelvis')
for _i, _w in zip([0, 1, 2, 3, 4, 5, 6, 7, 8, 9, 10, 11], [0.4, 0.4, 0.4, 0.4, 0.4, 0.4, 0.4, 0.4, 0.4, 0.4, 0.4, 0.4]): _vg.add([_i], _w, 'REPLACE')
_m = ob_belly_02.modifiers.new('Armature', 'ARMATURE')
_m.object = ob_rig
ob_pelvis.parent = ob_rig
ob_pelvis.location = (0.0, 0.00858, 0.5299)
ob_pelvis.lock_rotations_4d = False
ob_pelvis.empty_display_type = 'ARROWS'
ob_pelvis.color = (0.0, 0.0, 0.0, 1.0)
ob_pelvis.lineart.crease_threshold = 0.0
_vg = ob_pelvis.vertex_groups.new(name='Pelvis')
_vg.add([0, 1, 2, 3, 4, 5, 6, 7, 8, 9, 10, 11], 1.0, 'REPLACE')
_m = ob_pelvis.modifiers.new('Armature', 'ARMATURE')
_m.object = ob_rig
ob_thigh_l.parent = ob_rig
ob_thigh_l.location = (0.07, 0.009463, 0.4412)
ob_thigh_l.rotation_euler = (-0.3302, -4.433e-17, 7.385e-18)
ob_thigh_l.lock_rotations_4d = False
ob_thigh_l.empty_display_type = 'ARROWS'
ob_thigh_l.color = (0.0, 0.0, 0.0, 1.0)
ob_thigh_l.lineart.crease_threshold = 0.0
_vg = ob_thigh_l.vertex_groups.new(name='Thigh.L')
_vg.add([0, 1, 2, 3, 4, 5, 6, 7], 1.0, 'REPLACE')
_vg = ob_thigh_l.vertex_groups.new(name='Thigh.R')
_m = ob_thigh_l.modifiers.new('Armature', 'ARMATURE')
_m.object = ob_rig
ob_thigh_r.parent = ob_rig
ob_thigh_r.location = (-0.07021, 0.009463, 0.4412)
ob_thigh_r.rotation_euler = (-0.3302, -4.433e-17, 7.385e-18)
ob_thigh_r.lock_rotations_4d = False
ob_thigh_r.empty_display_type = 'ARROWS'
ob_thigh_r.color = (0.0, 0.0, 0.0, 1.0)
ob_thigh_r.lineart.crease_threshold = 0.0
_vg = ob_thigh_r.vertex_groups.new(name='Thigh.R')
_vg.add([0, 1, 2, 3, 4, 5, 6, 7], 1.0, 'REPLACE')
_vg = ob_thigh_r.vertex_groups.new(name='Thigh.L')
_m = ob_thigh_r.modifiers.new('Armature', 'ARMATURE')
_m.object = ob_rig
ob_foot_l.parent = ob_rig
ob_foot_l.location = (0.063, 0.007892, 0.04991)
ob_foot_l.lock_rotations_4d = False
ob_foot_l.empty_display_type = 'ARROWS'
ob_foot_l.color = (0.0, 0.0, 0.0, 1.0)
ob_foot_l.lineart.crease_threshold = 0.0
_vg = ob_foot_l.vertex_groups.new(name='Footroll.L')
_vg.add([0, 1, 2, 3, 4, 5, 6, 7, 8, 9, 10, 11, 12, 13, 14], 1.0, 'REPLACE')
_m = ob_foot_l.modifiers.new('Armature', 'ARMATURE')
_m.object = ob_rig
ob_foot_r.parent = ob_rig
ob_foot_r.location = (-0.06287, 0.007892, 0.04991)
ob_foot_r.lock_rotations_4d = False
ob_foot_r.empty_display_type = 'ARROWS'
ob_foot_r.color = (0.0, 0.0, 0.0, 1.0)
ob_foot_r.lineart.crease_threshold = 0.0
_vg = ob_foot_r.vertex_groups.new(name='Footroll.R')
_vg.add([0, 1, 2, 3, 4, 5, 6, 7, 8, 9, 10, 11, 12, 13, 14], 1.0, 'REPLACE')
_m = ob_foot_r.modifiers.new('Armature', 'ARMATURE')
_m.object = ob_rig
ob_shin_r.parent = ob_rig
ob_shin_r.location = (-0.07021, -0.02518, 0.2384)
ob_shin_r.rotation_euler = (0.3339, 4.48e-17, 7.55e-18)
ob_shin_r.lock_rotations_4d = False
ob_shin_r.empty_display_type = 'ARROWS'
ob_shin_r.color = (0.0, 0.0, 0.0, 1.0)
ob_shin_r.lineart.crease_threshold = 0.0
_vg = ob_shin_r.vertex_groups.new(name='Shin.R')
_vg.add([0, 1, 2, 3, 4, 5, 6, 7], 1.0, 'REPLACE')
_vg = ob_shin_r.vertex_groups.new(name='Shin.L')
_m = ob_shin_r.modifiers.new('Armature', 'ARMATURE')
_m.object = ob_rig
ob_shin_l.parent = ob_rig
ob_shin_l.location = (0.07, -0.02518, 0.2384)
ob_shin_l.rotation_euler = (0.3339, 4.48e-17, 7.55e-18)
ob_shin_l.lock_rotations_4d = False
ob_shin_l.empty_display_type = 'ARROWS'
ob_shin_l.color = (0.0, 0.0, 0.0, 1.0)
ob_shin_l.lineart.crease_threshold = 0.0
_vg = ob_shin_l.vertex_groups.new(name='Shin.L')
_vg.add([0, 1, 2, 3, 4, 5, 6, 7], 1.0, 'REPLACE')
_vg = ob_shin_l.vertex_groups.new(name='Shin.R')
_m = ob_shin_l.modifiers.new('Armature', 'ARMATURE')
_m.object = ob_rig
ob_hand_l.parent = ob_rig
ob_hand_l.location = (0.4499, 0.01623, 0.83)
ob_hand_l.lock_rotations_4d = False
ob_hand_l.empty_display_type = 'ARROWS'
ob_hand_l.color = (0.0, 0.0, 0.0, 1.0)
ob_hand_l.lineart.crease_threshold = 0.0
_vg = ob_hand_l.vertex_groups.new(name='Hand.L')
_vg.add([0, 1, 2, 3, 4, 5, 6, 7], 1.0, 'REPLACE')
_m = ob_hand_l.modifiers.new('Armature', 'ARMATURE')
_m.object = ob_rig
ob_forearm_l.parent = ob_rig
ob_forearm_l.location = (0.2619, -0.0157, 0.8302)
ob_forearm_l.lock_rotations_4d = False
ob_forearm_l.empty_display_type = 'ARROWS'
ob_forearm_l.color = (0.0, 0.0, 0.0, 1.0)
ob_forearm_l.lineart.crease_threshold = 0.0
_vg = ob_forearm_l.vertex_groups.new(name='Forearm.L')
_vg.add([0, 1, 2, 3, 4, 5, 6, 7], 1.0, 'REPLACE')
_m = ob_forearm_l.modifiers.new('Armature', 'ARMATURE')
_m.object = ob_rig
ob_humerus_l.parent = ob_rig
ob_humerus_l.location = (0.07, 0.01753, 0.83)
ob_humerus_l.lock_rotations_4d = False
ob_humerus_l.empty_display_type = 'ARROWS'
ob_humerus_l.color = (0.0, 0.0, 0.0, 1.0)
ob_humerus_l.lineart.crease_threshold = 0.0
_vg = ob_humerus_l.vertex_groups.new(name='Humerus.L')
_vg.add([0, 1, 2, 3, 4, 5, 6, 7], 1.0, 'REPLACE')
_m = ob_humerus_l.modifiers.new('Armature', 'ARMATURE')
_m.object = ob_rig
ob_humerus_r.parent = ob_rig
ob_humerus_r.location = (-0.07044, 0.01753, 0.83)
ob_humerus_r.lock_rotations_4d = False
ob_humerus_r.empty_display_type = 'ARROWS'
ob_humerus_r.color = (0.0, 0.0, 0.0, 1.0)
ob_humerus_r.lineart.crease_threshold = 0.0
_vg = ob_humerus_r.vertex_groups.new(name='Humerus.R')
_vg.add([0, 1, 2, 3, 4, 5, 6, 7], 1.0, 'REPLACE')
_m = ob_humerus_r.modifiers.new('Armature', 'ARMATURE')
_m.object = ob_rig
ob_forearm_r.parent = ob_rig
ob_forearm_r.location = (-0.2617, -0.0157, 0.8302)
ob_forearm_r.lock_rotations_4d = False
ob_forearm_r.empty_display_type = 'ARROWS'
ob_forearm_r.color = (0.0, 0.0, 0.0, 1.0)
ob_forearm_r.lineart.crease_threshold = 0.0
_vg = ob_forearm_r.vertex_groups.new(name='Forearm.R')
_vg.add([0, 1, 2, 3, 4, 5, 6, 7], 1.0, 'REPLACE')
_m = ob_forearm_r.modifiers.new('Armature', 'ARMATURE')
_m.object = ob_rig
ob_hand_r.parent = ob_rig
ob_hand_r.location = (-0.4503, 0.01623, 0.83)
ob_hand_r.lock_rotations_4d = False
ob_hand_r.empty_display_type = 'ARROWS'
ob_hand_r.color = (0.0, 0.0, 0.0, 1.0)
ob_hand_r.lineart.crease_threshold = 0.0
_vg = ob_hand_r.vertex_groups.new(name='Hand.R')
_vg.add([0, 1, 2, 3, 4, 5, 6, 7], 1.0, 'REPLACE')
_m = ob_hand_r.modifiers.new('Armature', 'ARMATURE')
_m.object = ob_rig
ob_chest.parent = ob_rig
ob_chest.location = (0.0, 0.00858, 0.7634)
ob_chest.lock_rotations_4d = False
ob_chest.empty_display_type = 'ARROWS'
ob_chest.color = (0.0, 0.0, 0.0, 1.0)
ob_chest.lineart.crease_threshold = 0.0
_vg = ob_chest.vertex_groups.new(name='Group')
_vg.add([0, 1, 2, 3, 4, 5, 6, 7, 8, 9, 10, 11], 1.0, 'REPLACE')
_vg = ob_chest.vertex_groups.new(name='Chest')
_vg.add([0, 1, 2, 3, 4, 5, 6, 7, 8, 9, 10, 11], 1.0, 'REPLACE')
_m = ob_chest.modifiers.new('Armature', 'ARMATURE')
_m.object = ob_rig
ob_head.parent = ob_rig
ob_head.matrix_parent_inverse = Matrix(((1.0, -0.0, 0.0, -0.0), (0.0, -0.003769, 1.0, -1.356), (0.0, -1.0, -0.003769, 0.01794), (0.0, 0.0, 0.0, 1.0)))
ob_head.location = (7.805e-05, 0.01365, 0.8549)
ob_head.lock_rotations_4d = False
ob_head.empty_display_type = 'ARROWS'
ob_head.color = (0.0, 0.0, 0.0, 1.0)
ob_head.lineart.crease_threshold = 0.0
_vg = ob_head.vertex_groups.new(name='Head')
ob_eyebrow_l.parent = ob_head
ob_eyebrow_l.matrix_parent_inverse = Matrix(((1.0, 3.004e-21, 3.67e-19, -7.805e-05), (3.004e-21, 0.9999, -0.01637, 0.02975), (-3.67e-19, 0.01637, 0.9999, -0.87), (0.0, 0.0, 0.0, 1.0)))
ob_eyebrow_l.location = (0.093, -0.2134, 1.261)
ob_eyebrow_l.rotation_euler = (-0.01589, -0.08506, 0.2578)
ob_eyebrow_l.scale = (1.0, 1.0, 1.0)
ob_eyebrow_l.lock_rotations_4d = False
ob_eyebrow_l.empty_display_type = 'ARROWS'
ob_eyebrow_l.color = (0.0, 0.0, 0.0, 1.0)
ob_eyebrow_l.lineart.crease_threshold = 0.0
ob_eye_l.parent = ob_head
ob_eye_l.matrix_parent_inverse = Matrix(((1.0, 3.004e-21, 3.67e-19, -7.805e-05), (3.004e-21, 0.9999, -0.01637, 0.02975), (-3.67e-19, 0.01637, 0.9999, -0.87), (0.0, 0.0, 0.0, 1.0)))
ob_eye_l.location = (0.092, -0.2147, 1.181)
ob_eye_l.rotation_euler = (-0.01586, 0.004054, 0.2502)
ob_eye_l.scale = (1.0, 1.0, 1.0)
ob_eye_l.lock_rotations_4d = False
ob_eye_l.empty_display_type = 'ARROWS'
ob_eye_l.color = (0.0, 0.0, 0.0, 1.0)
ob_eye_l.lineart.crease_threshold = 0.0
ob_eyebrow_r.parent = ob_head
ob_eyebrow_r.matrix_parent_inverse = Matrix(((1.0, 3.004e-21, 3.67e-19, -7.805e-05), (3.004e-21, 0.9999, -0.01637, 0.02975), (-3.67e-19, 0.01637, 0.9999, -0.87), (0.0, 0.0, 0.0, 1.0)))
ob_eyebrow_r.location = (-0.09301, -0.2134, 1.261)
ob_eyebrow_r.rotation_euler = (-0.01589, 0.08505, -0.2578)
ob_eyebrow_r.scale = (1.0, 1.0, 1.0)
ob_eyebrow_r.lock_rotations_4d = False
ob_eyebrow_r.empty_display_type = 'ARROWS'
ob_eyebrow_r.color = (0.0, 0.0, 0.0, 1.0)
ob_eyebrow_r.lineart.crease_threshold = 0.0
ob_eye_r.parent = ob_head
ob_eye_r.matrix_parent_inverse = Matrix(((1.0, 3.004e-21, 3.67e-19, -7.805e-05), (3.004e-21, 0.9999, -0.01637, 0.02975), (-3.67e-19, 0.01637, 0.9999, -0.87), (0.0, 0.0, 0.0, 1.0)))
ob_eye_r.location = (-0.09195, -0.2147, 1.181)
ob_eye_r.rotation_euler = (-0.01586, -0.004054, -0.2502)
ob_eye_r.scale = (1.0, 1.0, 1.0)
ob_eye_r.lock_rotations_4d = False
ob_eye_r.empty_display_type = 'ARROWS'
ob_eye_r.color = (0.0, 0.0, 0.0, 1.0)
ob_eye_r.lineart.crease_threshold = 0.0
ob_mouth.parent = ob_head
ob_mouth.matrix_parent_inverse = Matrix(((1.0, 3.004e-21, 3.67e-19, -7.805e-05), (3.004e-21, 0.9999, -0.01637, 0.02975), (-3.67e-19, 0.01637, 0.9999, -0.87), (0.0, 0.0, 0.0, 1.0)))
ob_mouth.location = (1.818e-18, -0.2362, 1.01)
ob_mouth.rotation_euler = (-0.01637, -3.67e-19, 3.004e-21)
ob_mouth.scale = (1.0, 1.0, 1.0)
ob_mouth.lock_rotations_4d = False
ob_mouth.empty_display_type = 'ARROWS'
ob_mouth.color = (0.0, 0.0, 0.0, 1.0)
ob_mouth.lineart.crease_threshold = 0.0
ob_nose.parent = ob_head
ob_nose.matrix_parent_inverse = Matrix(((1.0, 3.004e-21, 3.67e-19, -7.805e-05), (3.004e-21, 0.9999, -0.01637, 0.02975), (-3.67e-19, 0.01637, 0.9999, -0.87), (0.0, 0.0, 0.0, 1.0)))
ob_nose.location = (1.778e-18, -0.2222, 1.118)
ob_nose.rotation_euler = (-0.01637, -3.67e-19, 3.004e-21)
ob_nose.scale = (1.0, 1.0, 1.0)
ob_nose.lock_rotations_4d = False
ob_nose.empty_display_type = 'ARROWS'
ob_nose.color = (0.0, 0.0, 0.0, 1.0)
ob_nose.lineart.crease_threshold = 0.0
ob_hair.parent = ob_head
ob_hair.matrix_parent_inverse = Matrix(((1.0, 3.004e-21, 3.67e-19, -7.805e-05), (3.004e-21, 0.9999, -0.01637, 0.02975), (-3.67e-19, 0.01637, 0.9999, -0.87), (0.0, 0.0, 0.0, 1.0)))
ob_hair.location = (0.0, -0.01551, 0.8703)
ob_hair.rotation_euler = (-0.01637, -3.67e-19, 3.004e-21)
ob_hair.scale = (1.0, 1.0, 1.0)
ob_hair.lock_rotations_4d = False
ob_hair.empty_display_type = 'ARROWS'
ob_hair.color = (0.0, 0.0, 0.0, 1.0)
ob_hair.lineart.crease_threshold = 0.0
_vg = ob_hair.vertex_groups.new(name='Head')
ob_gzm_foot.location = (0.06347, 0.01427, 0.05596)
ob_gzm_foot.rotation_euler = (3.142, 2.064e-23, 2.734e-16)
ob_gzm_foot.scale = (0.1198, 0.1198, 0.1198)
ob_gzm_foot.lock_rotations_4d = False
ob_gzm_foot.empty_display_type = 'ARROWS'
ob_gzm_foot.color = (0.0, 0.0, 0.0, 1.0)
ob_gzm_foot.lineart.crease_threshold = 0.0
_m = ob_gzm_foot.modifiers.new('Mirror', 'MIRROR')
_m.use_clip = True
_m.use_mirror_vertex_groups = False
_m = ob_gzm_foot.modifiers.new('Subsurf', 'SUBSURF')
_m.uv_smooth = 'PRESERVE_CORNERS'
_m.quality = 2
_m.levels = 2
_m.show_only_control_edges = False
ob_gzm_head.location = (0.0, 0.01452, 0.9082)
ob_gzm_head.rotation_euler = (1.571, -0.0, -0.0)
ob_gzm_head.scale = (0.4471, 0.4471, 0.4471)
ob_gzm_head.lock_rotations_4d = False
ob_gzm_head.empty_display_type = 'ARROWS'
ob_gzm_head.color = (0.0, 0.0, 0.0, 1.0)
ob_gzm_head.lineart.crease_threshold = 0.0
_m = ob_gzm_head.modifiers.new('Mirror', 'MIRROR')
_m.use_clip = True
_m.use_mirror_vertex_groups = False
_m = ob_gzm_head.modifiers.new('Subsurf', 'SUBSURF')
_m.uv_smooth = 'PRESERVE_CORNERS'
_m.quality = 2
_m.levels = 2
_m.show_only_control_edges = False
ob_gzm_footroll.location = (0.06348, 0.03684, 0.0)
ob_gzm_footroll.rotation_euler = (3.142, 1.367e-16, 1.367e-16)
ob_gzm_footroll.scale = (0.1782, 0.1782, 0.1782)
ob_gzm_footroll.lock_rotations_4d = False
ob_gzm_footroll.empty_display_type = 'ARROWS'
ob_gzm_footroll.color = (0.0, 0.0, 0.0, 1.0)
ob_gzm_footroll.lineart.crease_threshold = 0.0
_m = ob_gzm_footroll.modifiers.new('Mirror', 'MIRROR')
_m.use_clip = True
_m.use_mirror_vertex_groups = False
_m = ob_gzm_footroll.modifiers.new('Subsurf', 'SUBSURF')
_m.uv_smooth = 'PRESERVE_CORNERS'
_m.quality = 2
_m.levels = 2
_m.show_only_control_edges = False
ob_gzm_target.location = (-0.0003185, -0.6053, 0.005563)
ob_gzm_target.rotation_euler = (1.571, -0.0, -0.0)
ob_gzm_target.scale = (0.04293, 0.04293, 0.04293)
ob_gzm_target.lock_rotations_4d = False
ob_gzm_target.empty_display_type = 'ARROWS'
ob_gzm_target.color = (0.0, 0.0, 0.0, 1.0)
ob_gzm_target.lineart.crease_threshold = 0.0
ob_gzm_hand.location = (0.9417, 0.01621, 0.4052)
ob_gzm_hand.rotation_euler = (1.571, -0.0, -0.0)
ob_gzm_hand.scale = (0.189, 0.189, 0.189)
ob_gzm_hand.lock_rotations_4d = False
ob_gzm_hand.empty_display_type = 'ARROWS'
ob_gzm_hand.color = (0.0, 0.0, 0.0, 1.0)
ob_gzm_hand.lineart.crease_threshold = 0.0
ob_gzm_arm.location = (1.033, 0.01621, 0.8823)
ob_gzm_arm.rotation_euler = (1.571, -0.0, -0.0)
ob_gzm_arm.scale = (0.189, 0.189, 0.189)
ob_gzm_arm.lock_rotations_4d = False
ob_gzm_arm.empty_display_type = 'ARROWS'
ob_gzm_arm.color = (0.0, 0.0, 0.0, 1.0)
ob_gzm_arm.lineart.crease_threshold = 0.0
ob_gzm_chest.location = (0.0, 0.01621, 0.6674)
ob_gzm_chest.rotation_euler = (1.571, 1.367e-16, 1.367e-16)
ob_gzm_chest.scale = (0.2278, 0.2278, 0.2278)
ob_gzm_chest.lock_rotations_4d = False
ob_gzm_chest.empty_display_type = 'ARROWS'
ob_gzm_chest.color = (0.0, 0.0, 0.0, 1.0)
ob_gzm_chest.lineart.crease_threshold = 0.0
_m = ob_gzm_chest.modifiers.new('Mirror', 'MIRROR')
_m.use_clip = True
_m.use_mirror_vertex_groups = False
_m = ob_gzm_chest.modifiers.new('Subsurf', 'SUBSURF')
_m.uv_smooth = 'PRESERVE_CORNERS'
_m.quality = 2
_m.levels = 2
_m.show_only_control_edges = False
ob_gzm_spine.location = (0.003455, 0.01589, 0.5548)
ob_gzm_spine.rotation_euler = (1.571, 1.367e-16, 1.367e-16)
ob_gzm_spine.scale = (0.1132, 0.1132, 0.1132)
ob_gzm_spine.lock_rotations_4d = False
ob_gzm_spine.empty_display_type = 'ARROWS'
ob_gzm_spine.color = (0.0, 0.0, 0.0, 1.0)
ob_gzm_spine.lineart.crease_threshold = 0.0
ob_gzm_pelvis.location = (9.225e-18, 0.01917, 0.5469)
ob_gzm_pelvis.rotation_euler = (-1.571, -1.367e-16, 1.367e-16)
ob_gzm_pelvis.scale = (0.1463, 0.1463, 0.1463)
ob_gzm_pelvis.lock_rotations_4d = False
ob_gzm_pelvis.empty_display_type = 'ARROWS'
ob_gzm_pelvis.color = (0.0, 0.0, 0.0, 1.0)
ob_gzm_pelvis.lineart.crease_threshold = 0.0
_m = ob_gzm_pelvis.modifiers.new('Mirror', 'MIRROR')
_m.use_clip = True
_m.use_mirror_vertex_groups = False
_m = ob_gzm_pelvis.modifiers.new('Subsurf', 'SUBSURF')
_m.uv_smooth = 'PRESERVE_CORNERS'
_m.quality = 2
_m.levels = 2

# ---- collection membership
col_collection_1.objects.link(ob_rig)
col_collection_1.objects.link(ob_boundingbox)
col_collection_1.objects.link(ob_belly_01)
col_collection_1.objects.link(ob_belly_02)
col_collection_1.objects.link(ob_pelvis)
col_collection_1.objects.link(ob_thigh_l)
col_collection_1.objects.link(ob_thigh_r)
col_collection_1.objects.link(ob_foot_l)
col_collection_1.objects.link(ob_foot_r)
col_collection_1.objects.link(ob_shin_r)
col_collection_1.objects.link(ob_shin_l)
col_collection_1.objects.link(ob_hand_l)
col_collection_1.objects.link(ob_forearm_l)
col_collection_1.objects.link(ob_humerus_l)
col_collection_1.objects.link(ob_humerus_r)
col_collection_1.objects.link(ob_forearm_r)
col_collection_1.objects.link(ob_hand_r)
col_collection_1.objects.link(ob_chest)
col_collection_1.objects.link(ob_head)
col_collection_1.objects.link(ob_eyebrow_l)
col_collection_1.objects.link(ob_eye_l)
col_collection_1.objects.link(ob_eyebrow_r)
col_collection_1.objects.link(ob_eye_r)
col_collection_1.objects.link(ob_mouth)
col_collection_1.objects.link(ob_nose)
col_collection_1.objects.link(ob_hair)
col_collection_20.objects.link(ob_gzm_foot)
col_collection_20.objects.link(ob_gzm_head)
col_collection_20.objects.link(ob_gzm_footroll)
col_collection_20.objects.link(ob_gzm_target)
col_collection_20.objects.link(ob_gzm_hand)
col_collection_20.objects.link(ob_gzm_arm)
col_collection_20.objects.link(ob_gzm_chest)
col_collection_20.objects.link(ob_gzm_spine)
col_collection_20.objects.link(ob_gzm_pelvis)

# ---- scene / render settings (as saved in the file)
scene.frame_start = 1; scene.frame_end = 50; scene.frame_set(0)
scene.render.engine = 'BLENDER_EEVEE_NEXT'
scene.render.image_settings.file_format = 'JPEG'
scene.render.image_settings.color_mode = 'RGB'
scene.render.image_settings.compression = 90
scene.render.resolution_x = 800
scene.render.resolution_y = 600
scene.render.pixel_aspect_x = 100.0
scene.render.pixel_aspect_y = 100.0
scene.render.fps = 25
scene.render.dither_intensity = 0.0
scene.render.use_compositing = False
scene.render.use_sequencer = False
scene.render.bake_margin = 2
scene.render.bake_bias = 0.0
scene.render.use_stamp_time = False
scene.render.use_stamp_date = False
scene.render.use_stamp_frame = False
scene.render.use_stamp_camera = False
scene.render.use_stamp_scene = False
scene.render.use_stamp_filename = False
scene.render.use_stamp_render_time = False
scene.render.stamp_font_size = 0
scene.cycles.use_denoising = False
scene.cycles.samples = 10
scene.cycles.sampling_pattern = 'TABULATED_SOBOL'
scene.cycles.light_sampling_threshold = 0.0
scene.cycles.use_adaptive_sampling = False
scene.cycles.use_light_tree = False
scene.cycles.blur_glossy = 0.0
scene.cycles.volume_bounces = 1
scene.cycles.pixel_filter_type = 'GAUSSIAN'
scene.cycles.sample_clamp_indirect = 0.0
scene.view_settings.view_transform = 'Raw'
bpy.context.view_layer.update()

# ---- added for rendering (the .blend has no active camera): camera
cam_auto = bpy.data.cameras.new('AutoCamera')
cam_auto.lens = 50.0
cam_auto.sensor_width = 36.0
cam_auto.clip_end = 1000.0
ob_auto_camera = bpy.data.objects.new('AutoCamera', cam_auto)
scene.collection.objects.link(ob_auto_camera)
ob_auto_camera.location = (2.67172, -2.86657, 2.65626)
ob_auto_camera.rotation_euler = (1.09748, -7.21219e-08, 0.694738)
scene.camera = ob_auto_camera
bpy.context.view_layer.update()
